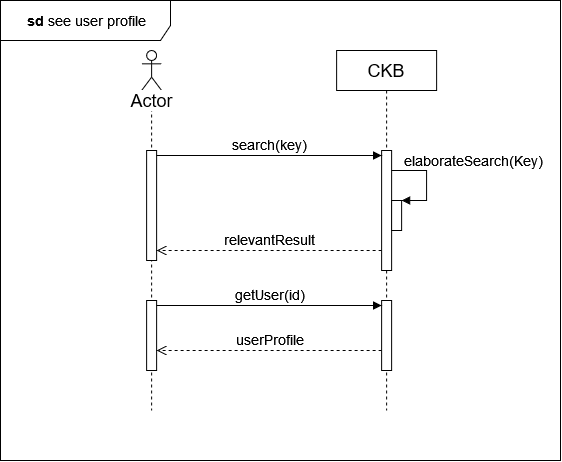

The diagram above was exported from draw.io. Its source (the exported page's mxGraphModel, read from the mxfile embedded in the PNG):
<mxGraphModel dx="1195" dy="636" grid="1" gridSize="10" guides="1" tooltips="1" connect="1" arrows="1" fold="1" page="1" pageScale="1" pageWidth="850" pageHeight="1100" math="0" shadow="0">
  <root>
    <mxCell id="0" />
    <mxCell id="1" parent="0" />
    <mxCell id="GX7AXFrgEop-SFitv_dn-2" value="" style="shape=umlLifeline;perimeter=lifelinePerimeter;whiteSpace=wrap;html=1;container=1;dropTarget=0;collapsible=0;recursiveResize=0;outlineConnect=0;portConstraint=eastwest;newEdgeStyle={&quot;curved&quot;:0,&quot;rounded&quot;:0};participant=umlActor;" parent="1" vertex="1">
      <mxGeometry x="201.12" y="80" width="20" height="360" as="geometry" />
    </mxCell>
    <mxCell id="GX7AXFrgEop-SFitv_dn-12" value="" style="html=1;points=[[0,0,0,0,5],[0,1,0,0,-5],[1,0,0,0,5],[1,1,0,0,-5]];perimeter=orthogonalPerimeter;outlineConnect=0;targetShapes=umlLifeline;portConstraint=eastwest;newEdgeStyle={&quot;curved&quot;:0,&quot;rounded&quot;:0};" parent="GX7AXFrgEop-SFitv_dn-2" vertex="1">
      <mxGeometry x="5" y="100" width="10" height="110" as="geometry" />
    </mxCell>
    <mxCell id="GX7AXFrgEop-SFitv_dn-5" value="&lt;font style=&quot;font-size: 18px;&quot;&gt;CKB&lt;/font&gt;" style="shape=umlLifeline;perimeter=lifelinePerimeter;whiteSpace=wrap;html=1;container=1;dropTarget=0;collapsible=0;recursiveResize=0;outlineConnect=0;portConstraint=eastwest;newEdgeStyle={&quot;curved&quot;:0,&quot;rounded&quot;:0};" parent="1" vertex="1">
      <mxGeometry x="396.12" y="80" width="100" height="360" as="geometry" />
    </mxCell>
    <mxCell id="GX7AXFrgEop-SFitv_dn-13" value="" style="html=1;points=[[0,0,0,0,5],[0,1,0,0,-5],[1,0,0,0,5],[1,1,0,0,-5]];perimeter=orthogonalPerimeter;outlineConnect=0;targetShapes=umlLifeline;portConstraint=eastwest;newEdgeStyle={&quot;curved&quot;:0,&quot;rounded&quot;:0};" parent="GX7AXFrgEop-SFitv_dn-5" vertex="1">
      <mxGeometry x="45" y="100" width="10" height="120" as="geometry" />
    </mxCell>
    <mxCell id="GX7AXFrgEop-SFitv_dn-16" value="" style="html=1;points=[[0,0,0,0,5],[0,1,0,0,-5],[1,0,0,0,5],[1,1,0,0,-5]];perimeter=orthogonalPerimeter;outlineConnect=0;targetShapes=umlLifeline;portConstraint=eastwest;newEdgeStyle={&quot;curved&quot;:0,&quot;rounded&quot;:0};" parent="GX7AXFrgEop-SFitv_dn-5" vertex="1">
      <mxGeometry x="55" y="150" width="10" height="30" as="geometry" />
    </mxCell>
    <mxCell id="GX7AXFrgEop-SFitv_dn-17" value="&lt;font style=&quot;font-size: 14px;&quot;&gt;elaborateSearch(Key)&lt;/font&gt;" style="html=1;align=left;spacingLeft=2;endArrow=block;rounded=0;edgeStyle=orthogonalEdgeStyle;curved=0;rounded=0;" parent="GX7AXFrgEop-SFitv_dn-5" source="GX7AXFrgEop-SFitv_dn-13" edge="1">
      <mxGeometry x="-0.8025" y="10" relative="1" as="geometry">
        <mxPoint x="60" y="220" as="sourcePoint" />
        <Array as="points">
          <mxPoint x="90" y="120" />
          <mxPoint x="90" y="150" />
        </Array>
        <mxPoint x="64.99999999999989" y="150.0000000000001" as="targetPoint" />
        <mxPoint as="offset" />
      </mxGeometry>
    </mxCell>
    <mxCell id="F8hlCDITqm6pcVSmOtNA-5" value="" style="html=1;points=[[0,0,0,0,5],[0,1,0,0,-5],[1,0,0,0,5],[1,1,0,0,-5]];perimeter=orthogonalPerimeter;outlineConnect=0;targetShapes=umlLifeline;portConstraint=eastwest;newEdgeStyle={&quot;curved&quot;:0,&quot;rounded&quot;:0};" vertex="1" parent="GX7AXFrgEop-SFitv_dn-5">
      <mxGeometry x="45" y="250" width="10" height="70" as="geometry" />
    </mxCell>
    <mxCell id="F8hlCDITqm6pcVSmOtNA-4" value="" style="html=1;points=[[0,0,0,0,5],[0,1,0,0,-5],[1,0,0,0,5],[1,1,0,0,-5]];perimeter=orthogonalPerimeter;outlineConnect=0;targetShapes=umlLifeline;portConstraint=eastwest;newEdgeStyle={&quot;curved&quot;:0,&quot;rounded&quot;:0};" vertex="1" parent="GX7AXFrgEop-SFitv_dn-5">
      <mxGeometry x="-190" y="250" width="10" height="70" as="geometry" />
    </mxCell>
    <mxCell id="F8hlCDITqm6pcVSmOtNA-6" value="&lt;font style=&quot;font-size: 14px;&quot;&gt;getUser(id)&lt;/font&gt;" style="html=1;verticalAlign=bottom;endArrow=block;rounded=0;entryX=0;entryY=0;entryDx=0;entryDy=5;" edge="1" target="F8hlCDITqm6pcVSmOtNA-5" parent="GX7AXFrgEop-SFitv_dn-5" source="F8hlCDITqm6pcVSmOtNA-4">
      <mxGeometry relative="1" as="geometry">
        <mxPoint x="-116.12" y="385" as="sourcePoint" />
        <Array as="points" />
      </mxGeometry>
    </mxCell>
    <mxCell id="F8hlCDITqm6pcVSmOtNA-7" value="&lt;font style=&quot;font-size: 14px;&quot;&gt;userProfile&lt;/font&gt;" style="html=1;verticalAlign=bottom;endArrow=open;dashed=1;endSize=8;rounded=0;" edge="1" source="F8hlCDITqm6pcVSmOtNA-5" parent="GX7AXFrgEop-SFitv_dn-5" target="F8hlCDITqm6pcVSmOtNA-4">
      <mxGeometry relative="1" as="geometry">
        <mxPoint x="-116.12" y="455" as="targetPoint" />
        <Array as="points">
          <mxPoint x="-66.12" y="300" />
        </Array>
      </mxGeometry>
    </mxCell>
    <mxCell id="GX7AXFrgEop-SFitv_dn-14" value="&lt;font style=&quot;font-size: 14px;&quot;&gt;search(key)&lt;/font&gt;" style="html=1;verticalAlign=bottom;endArrow=block;curved=0;rounded=0;entryX=0;entryY=0;entryDx=0;entryDy=5;" parent="1" source="GX7AXFrgEop-SFitv_dn-12" edge="1">
      <mxGeometry relative="1" as="geometry">
        <mxPoint x="371.12" y="285" as="sourcePoint" />
        <mxPoint x="441.1199999999999" y="185.00000000000023" as="targetPoint" />
      </mxGeometry>
    </mxCell>
    <mxCell id="GX7AXFrgEop-SFitv_dn-18" value="&lt;font style=&quot;font-size: 18px;&quot;&gt;Actor&lt;/font&gt;" style="text;html=1;align=center;verticalAlign=middle;resizable=0;points=[];autosize=1;strokeColor=none;fillColor=none;labelBackgroundColor=default;" parent="1" vertex="1">
      <mxGeometry x="176.12" y="110" width="70" height="40" as="geometry" />
    </mxCell>
    <mxCell id="GX7AXFrgEop-SFitv_dn-20" value="&lt;font style=&quot;font-size: 14px;&quot;&gt;relevantResult&lt;/font&gt;" style="html=1;verticalAlign=bottom;endArrow=open;dashed=1;endSize=8;curved=0;rounded=0;" parent="1" source="GX7AXFrgEop-SFitv_dn-13" target="GX7AXFrgEop-SFitv_dn-12" edge="1">
      <mxGeometry relative="1" as="geometry">
        <mxPoint x="216.1199999999999" y="179.9999999999999" as="targetPoint" />
        <mxPoint x="446.12" y="370" as="sourcePoint" />
        <Array as="points">
          <mxPoint x="350" y="280" />
        </Array>
      </mxGeometry>
    </mxCell>
    <mxCell id="F8hlCDITqm6pcVSmOtNA-2" value="&lt;font style=&quot;font-size: 14px;&quot;&gt;&lt;b&gt;&amp;nbsp;sd &lt;/b&gt;see user profile&lt;b&gt;&lt;br&gt;&lt;/b&gt;&lt;/font&gt;" style="shape=umlFrame;whiteSpace=wrap;html=1;pointerEvents=0;width=170;height=40;" vertex="1" parent="1">
      <mxGeometry x="60" y="30" width="560" height="460" as="geometry" />
    </mxCell>
  </root>
</mxGraphModel>